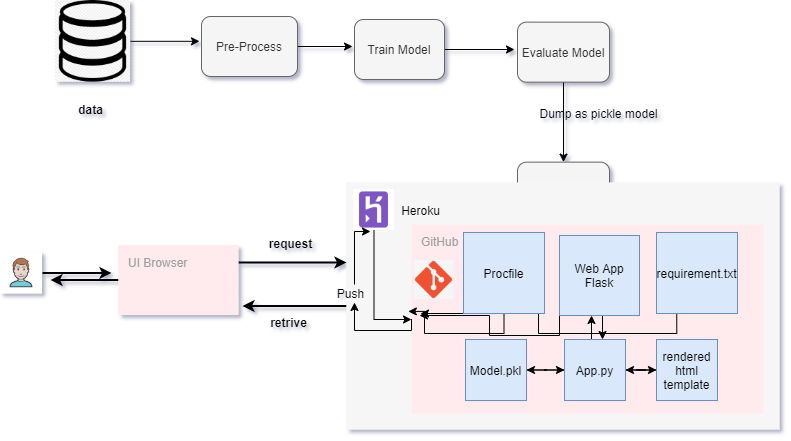

The diagram above was exported from draw.io. Its source (the exported page's mxGraphModel, read from the mxfile embedded in the PNG):
<mxGraphModel dx="1102" dy="533" grid="0" gridSize="10" guides="1" tooltips="1" connect="1" arrows="1" fold="1" page="1" pageScale="1" pageWidth="827" pageHeight="1169" math="0" shadow="1">
  <root>
    <mxCell id="0" />
    <mxCell id="1" parent="0" />
    <mxCell id="CQIA4d_JgNkUX01e3Ygd-68" style="edgeStyle=orthogonalEdgeStyle;rounded=0;orthogonalLoop=1;jettySize=auto;html=1;" edge="1" parent="1" source="CQIA4d_JgNkUX01e3Ygd-3">
      <mxGeometry relative="1" as="geometry">
        <mxPoint x="239" y="124.81500000000005" as="targetPoint" />
      </mxGeometry>
    </mxCell>
    <mxCell id="CQIA4d_JgNkUX01e3Ygd-3" value="" style="shape=image;verticalLabelPosition=bottom;labelBackgroundColor=#ffffff;verticalAlign=top;aspect=fixed;imageAspect=0;image=https://encrypted-tbn0.gstatic.com/images?q=tbn%3AANd9GcRmcTnrQHLhmT41xlM659pNSpPydcgGTkCzMJXUmvnO_l44bAur&amp;usqp=CAU;" vertex="1" parent="1">
      <mxGeometry x="95" y="84" width="75" height="81.63" as="geometry" />
    </mxCell>
    <mxCell id="CQIA4d_JgNkUX01e3Ygd-71" style="edgeStyle=orthogonalEdgeStyle;rounded=0;orthogonalLoop=1;jettySize=auto;html=1;" edge="1" parent="1" source="CQIA4d_JgNkUX01e3Ygd-4">
      <mxGeometry relative="1" as="geometry">
        <mxPoint x="392" y="130" as="targetPoint" />
      </mxGeometry>
    </mxCell>
    <mxCell id="CQIA4d_JgNkUX01e3Ygd-4" value="Pre-Process" style="rounded=1;whiteSpace=wrap;html=1;fillColor=#f5f5f5;strokeColor=#666666;fontColor=#333333;" vertex="1" parent="1">
      <mxGeometry x="241" y="100" width="96" height="60" as="geometry" />
    </mxCell>
    <mxCell id="CQIA4d_JgNkUX01e3Ygd-72" style="edgeStyle=orthogonalEdgeStyle;rounded=0;orthogonalLoop=1;jettySize=auto;html=1;" edge="1" parent="1" source="CQIA4d_JgNkUX01e3Ygd-5">
      <mxGeometry relative="1" as="geometry">
        <mxPoint x="554" y="133" as="targetPoint" />
      </mxGeometry>
    </mxCell>
    <mxCell id="CQIA4d_JgNkUX01e3Ygd-5" value="Train Model" style="rounded=1;whiteSpace=wrap;html=1;fillColor=#f5f5f5;strokeColor=#666666;fontColor=#333333;" vertex="1" parent="1">
      <mxGeometry x="394" y="103" width="90" height="60" as="geometry" />
    </mxCell>
    <mxCell id="CQIA4d_JgNkUX01e3Ygd-74" value="" style="edgeStyle=orthogonalEdgeStyle;rounded=0;orthogonalLoop=1;jettySize=auto;html=1;" edge="1" parent="1" source="CQIA4d_JgNkUX01e3Ygd-6" target="CQIA4d_JgNkUX01e3Ygd-73">
      <mxGeometry relative="1" as="geometry" />
    </mxCell>
    <mxCell id="CQIA4d_JgNkUX01e3Ygd-6" value="Evaluate Model" style="rounded=1;whiteSpace=wrap;html=1;fillColor=#f5f5f5;strokeColor=#666666;fontColor=#333333;" vertex="1" parent="1">
      <mxGeometry x="557" y="105.63" width="92" height="60" as="geometry" />
    </mxCell>
    <mxCell id="CQIA4d_JgNkUX01e3Ygd-73" value="Evaluate Model" style="rounded=1;whiteSpace=wrap;html=1;fillColor=#f5f5f5;strokeColor=#666666;fontColor=#333333;" vertex="1" parent="1">
      <mxGeometry x="557" y="245.63" width="92" height="60" as="geometry" />
    </mxCell>
    <mxCell id="CQIA4d_JgNkUX01e3Ygd-82" style="edgeStyle=orthogonalEdgeStyle;rounded=0;orthogonalLoop=1;jettySize=auto;html=1;strokeWidth=2;" edge="1" parent="1" source="CQIA4d_JgNkUX01e3Ygd-13">
      <mxGeometry relative="1" as="geometry">
        <mxPoint x="282" y="389.5" as="targetPoint" />
      </mxGeometry>
    </mxCell>
    <mxCell id="CQIA4d_JgNkUX01e3Ygd-13" value="" style="fillColor=#F6F6F6;strokeColor=none;shadow=0;gradientColor=none;fontSize=14;align=left;spacing=10;fontColor=#717171;9E9E9E;verticalAlign=top;spacingTop=-4;fontStyle=0;spacingLeft=40;html=1;" vertex="1" parent="1">
      <mxGeometry x="386" y="266" width="433" height="247" as="geometry" />
    </mxCell>
    <mxCell id="CQIA4d_JgNkUX01e3Ygd-19" value="Heroku" style="text;html=1;align=center;verticalAlign=middle;resizable=0;points=[];autosize=1;" vertex="1" parent="1">
      <mxGeometry x="435" y="284.5" width="49" height="18" as="geometry" />
    </mxCell>
    <mxCell id="CQIA4d_JgNkUX01e3Ygd-60" style="edgeStyle=orthogonalEdgeStyle;rounded=0;orthogonalLoop=1;jettySize=auto;html=1;" edge="1" parent="1" source="CQIA4d_JgNkUX01e3Ygd-20" target="CQIA4d_JgNkUX01e3Ygd-21">
      <mxGeometry relative="1" as="geometry">
        <Array as="points">
          <mxPoint x="414" y="403" />
        </Array>
      </mxGeometry>
    </mxCell>
    <mxCell id="CQIA4d_JgNkUX01e3Ygd-20" value="" style="shape=image;verticalLabelPosition=bottom;labelBackgroundColor=#ffffff;verticalAlign=top;aspect=fixed;imageAspect=0;image=data:image/png,(base64 omitted: 2200 chars);" vertex="1" parent="1">
      <mxGeometry x="393" y="273" width="41" height="41" as="geometry" />
    </mxCell>
    <mxCell id="CQIA4d_JgNkUX01e3Ygd-62" style="edgeStyle=orthogonalEdgeStyle;rounded=0;orthogonalLoop=1;jettySize=auto;html=1;" edge="1" parent="1" source="CQIA4d_JgNkUX01e3Ygd-63">
      <mxGeometry relative="1" as="geometry">
        <mxPoint x="410" y="315" as="targetPoint" />
        <Array as="points">
          <mxPoint x="394" y="315" />
        </Array>
      </mxGeometry>
    </mxCell>
    <mxCell id="CQIA4d_JgNkUX01e3Ygd-21" value="GitHub" style="points=[[0,0,0],[0.25,0,0],[0.5,0,0],[0.75,0,0],[1,0,0],[1,0.25,0],[1,0.5,0],[1,0.75,0],[1,1,0],[0.75,1,0],[0.5,1,0],[0.25,1,0],[0,1,0],[0,0.75,0],[0,0.5,0],[0,0.25,0]];rounded=1;absoluteArcSize=1;arcSize=2;html=1;strokeColor=none;gradientColor=none;shadow=0;dashed=0;fontSize=12;fontColor=#9E9E9E;align=left;verticalAlign=top;spacing=10;spacingTop=-4;fillColor=#FFEBEE;" vertex="1" parent="1">
      <mxGeometry x="451" y="308" width="352" height="189" as="geometry" />
    </mxCell>
    <mxCell id="CQIA4d_JgNkUX01e3Ygd-48" style="edgeStyle=orthogonalEdgeStyle;rounded=0;orthogonalLoop=1;jettySize=auto;html=1;exitX=0.5;exitY=1;exitDx=0;exitDy=0;entryX=0.623;entryY=0;entryDx=0;entryDy=0;entryPerimeter=0;" edge="1" parent="1" source="CQIA4d_JgNkUX01e3Ygd-22" target="CQIA4d_JgNkUX01e3Ygd-23">
      <mxGeometry relative="1" as="geometry" />
    </mxCell>
    <mxCell id="CQIA4d_JgNkUX01e3Ygd-57" style="edgeStyle=orthogonalEdgeStyle;rounded=0;orthogonalLoop=1;jettySize=auto;html=1;exitX=0;exitY=1;exitDx=0;exitDy=0;" edge="1" parent="1" source="CQIA4d_JgNkUX01e3Ygd-22">
      <mxGeometry relative="1" as="geometry">
        <mxPoint x="459" y="399" as="targetPoint" />
      </mxGeometry>
    </mxCell>
    <mxCell id="CQIA4d_JgNkUX01e3Ygd-22" value="&lt;span&gt;Web App Flask&lt;/span&gt;" style="whiteSpace=wrap;html=1;aspect=fixed;fillColor=#dae8fc;strokeColor=#6c8ebf;" vertex="1" parent="1">
      <mxGeometry x="599" y="319" width="80" height="80" as="geometry" />
    </mxCell>
    <mxCell id="CQIA4d_JgNkUX01e3Ygd-40" style="edgeStyle=orthogonalEdgeStyle;rounded=0;orthogonalLoop=1;jettySize=auto;html=1;entryX=0;entryY=0.5;entryDx=0;entryDy=0;" edge="1" parent="1" source="CQIA4d_JgNkUX01e3Ygd-23" target="CQIA4d_JgNkUX01e3Ygd-27">
      <mxGeometry relative="1" as="geometry" />
    </mxCell>
    <mxCell id="CQIA4d_JgNkUX01e3Ygd-44" style="edgeStyle=orthogonalEdgeStyle;rounded=0;orthogonalLoop=1;jettySize=auto;html=1;exitX=0;exitY=0.5;exitDx=0;exitDy=0;entryX=1;entryY=0.5;entryDx=0;entryDy=0;" edge="1" parent="1" source="CQIA4d_JgNkUX01e3Ygd-23" target="CQIA4d_JgNkUX01e3Ygd-26">
      <mxGeometry relative="1" as="geometry" />
    </mxCell>
    <mxCell id="CQIA4d_JgNkUX01e3Ygd-45" style="edgeStyle=orthogonalEdgeStyle;rounded=0;orthogonalLoop=1;jettySize=auto;html=1;exitX=0.5;exitY=0;exitDx=0;exitDy=0;entryX=0.4;entryY=1;entryDx=0;entryDy=0;entryPerimeter=0;" edge="1" parent="1" source="CQIA4d_JgNkUX01e3Ygd-23" target="CQIA4d_JgNkUX01e3Ygd-22">
      <mxGeometry relative="1" as="geometry" />
    </mxCell>
    <mxCell id="CQIA4d_JgNkUX01e3Ygd-23" value="&lt;span&gt;App.py&lt;/span&gt;" style="whiteSpace=wrap;html=1;aspect=fixed;fillColor=#dae8fc;strokeColor=#6c8ebf;" vertex="1" parent="1">
      <mxGeometry x="604" y="423" width="61" height="61" as="geometry" />
    </mxCell>
    <mxCell id="CQIA4d_JgNkUX01e3Ygd-43" value="" style="edgeStyle=orthogonalEdgeStyle;rounded=0;orthogonalLoop=1;jettySize=auto;html=1;" edge="1" parent="1" source="CQIA4d_JgNkUX01e3Ygd-26" target="CQIA4d_JgNkUX01e3Ygd-23">
      <mxGeometry relative="1" as="geometry" />
    </mxCell>
    <mxCell id="CQIA4d_JgNkUX01e3Ygd-26" value="&lt;span&gt;Model.pkl&lt;/span&gt;" style="whiteSpace=wrap;html=1;aspect=fixed;fillColor=#dae8fc;strokeColor=#6c8ebf;" vertex="1" parent="1">
      <mxGeometry x="505" y="423" width="61" height="61" as="geometry" />
    </mxCell>
    <mxCell id="CQIA4d_JgNkUX01e3Ygd-42" style="edgeStyle=orthogonalEdgeStyle;rounded=0;orthogonalLoop=1;jettySize=auto;html=1;exitX=0;exitY=0.5;exitDx=0;exitDy=0;entryX=1;entryY=0.5;entryDx=0;entryDy=0;" edge="1" parent="1" source="CQIA4d_JgNkUX01e3Ygd-27" target="CQIA4d_JgNkUX01e3Ygd-23">
      <mxGeometry relative="1" as="geometry" />
    </mxCell>
    <mxCell id="CQIA4d_JgNkUX01e3Ygd-27" value="rendered html template" style="whiteSpace=wrap;html=1;aspect=fixed;fillColor=#dae8fc;strokeColor=#6c8ebf;" vertex="1" parent="1">
      <mxGeometry x="696" y="423" width="61" height="61" as="geometry" />
    </mxCell>
    <mxCell id="CQIA4d_JgNkUX01e3Ygd-58" style="edgeStyle=orthogonalEdgeStyle;rounded=0;orthogonalLoop=1;jettySize=auto;html=1;exitX=0.25;exitY=1;exitDx=0;exitDy=0;" edge="1" parent="1" source="CQIA4d_JgNkUX01e3Ygd-29">
      <mxGeometry relative="1" as="geometry">
        <mxPoint x="460" y="397" as="targetPoint" />
      </mxGeometry>
    </mxCell>
    <mxCell id="CQIA4d_JgNkUX01e3Ygd-29" value="&lt;span&gt;requirement.txt&lt;/span&gt;" style="whiteSpace=wrap;html=1;aspect=fixed;fillColor=#dae8fc;strokeColor=#6c8ebf;" vertex="1" parent="1">
      <mxGeometry x="696" y="316" width="81" height="81" as="geometry" />
    </mxCell>
    <mxCell id="CQIA4d_JgNkUX01e3Ygd-56" style="edgeStyle=orthogonalEdgeStyle;rounded=0;orthogonalLoop=1;jettySize=auto;html=1;entryX=-0.009;entryY=0.46;entryDx=0;entryDy=0;entryPerimeter=0;" edge="1" parent="1" source="CQIA4d_JgNkUX01e3Ygd-32" target="CQIA4d_JgNkUX01e3Ygd-21">
      <mxGeometry relative="1" as="geometry">
        <Array as="points">
          <mxPoint x="544" y="417" />
          <mxPoint x="464" y="417" />
          <mxPoint x="464" y="395" />
        </Array>
      </mxGeometry>
    </mxCell>
    <mxCell id="CQIA4d_JgNkUX01e3Ygd-32" value="&lt;span&gt;Procfile&lt;/span&gt;" style="whiteSpace=wrap;html=1;aspect=fixed;fillColor=#dae8fc;strokeColor=#6c8ebf;" vertex="1" parent="1">
      <mxGeometry x="503" y="316" width="81" height="81" as="geometry" />
    </mxCell>
    <mxCell id="CQIA4d_JgNkUX01e3Ygd-53" style="edgeStyle=orthogonalEdgeStyle;rounded=0;orthogonalLoop=1;jettySize=auto;html=1;exitX=0.5;exitY=1;exitDx=0;exitDy=0;" edge="1" parent="1" source="CQIA4d_JgNkUX01e3Ygd-32" target="CQIA4d_JgNkUX01e3Ygd-32">
      <mxGeometry relative="1" as="geometry" />
    </mxCell>
    <mxCell id="CQIA4d_JgNkUX01e3Ygd-59" value="" style="shape=image;verticalLabelPosition=bottom;labelBackgroundColor=#ffffff;verticalAlign=top;aspect=fixed;imageAspect=0;image=data:image/png,(base64 omitted: 4696 chars);" vertex="1" parent="1">
      <mxGeometry x="454" y="344" width="39" height="39" as="geometry" />
    </mxCell>
    <mxCell id="CQIA4d_JgNkUX01e3Ygd-63" value="Push" style="text;html=1;align=center;verticalAlign=middle;resizable=0;points=[];autosize=1;" vertex="1" parent="1">
      <mxGeometry x="371" y="368" width="37" height="18" as="geometry" />
    </mxCell>
    <mxCell id="CQIA4d_JgNkUX01e3Ygd-65" style="edgeStyle=orthogonalEdgeStyle;rounded=0;orthogonalLoop=1;jettySize=auto;html=1;exitX=0;exitY=0.5;exitDx=0;exitDy=0;exitPerimeter=0;" edge="1" parent="1" source="CQIA4d_JgNkUX01e3Ygd-21" target="CQIA4d_JgNkUX01e3Ygd-63">
      <mxGeometry relative="1" as="geometry">
        <mxPoint x="410" y="315" as="targetPoint" />
        <mxPoint x="451" y="402.5" as="sourcePoint" />
        <Array as="points">
          <mxPoint x="451" y="414" />
          <mxPoint x="394" y="414" />
        </Array>
      </mxGeometry>
    </mxCell>
    <mxCell id="CQIA4d_JgNkUX01e3Ygd-75" value="Dump as pickle model" style="text;html=1;align=center;verticalAlign=middle;resizable=0;points=[];autosize=1;" vertex="1" parent="1">
      <mxGeometry x="574" y="188" width="128" height="18" as="geometry" />
    </mxCell>
    <mxCell id="CQIA4d_JgNkUX01e3Ygd-83" style="edgeStyle=orthogonalEdgeStyle;rounded=0;orthogonalLoop=1;jettySize=auto;html=1;exitX=1;exitY=0.25;exitDx=0;exitDy=0;exitPerimeter=0;strokeWidth=2;" edge="1" parent="1" source="CQIA4d_JgNkUX01e3Ygd-77">
      <mxGeometry relative="1" as="geometry">
        <mxPoint x="386" y="346" as="targetPoint" />
      </mxGeometry>
    </mxCell>
    <mxCell id="CQIA4d_JgNkUX01e3Ygd-88" style="edgeStyle=orthogonalEdgeStyle;rounded=0;orthogonalLoop=1;jettySize=auto;html=1;strokeWidth=2;" edge="1" parent="1" source="CQIA4d_JgNkUX01e3Ygd-77">
      <mxGeometry relative="1" as="geometry">
        <mxPoint x="90" y="363.5" as="targetPoint" />
      </mxGeometry>
    </mxCell>
    <mxCell id="CQIA4d_JgNkUX01e3Ygd-77" value="UI Browser" style="points=[[0,0,0],[0.25,0,0],[0.5,0,0],[0.75,0,0],[1,0,0],[1,0.25,0],[1,0.5,0],[1,0.75,0],[1,1,0],[0.75,1,0],[0.5,1,0],[0.25,1,0],[0,1,0],[0,0.75,0],[0,0.5,0],[0,0.25,0]];rounded=1;absoluteArcSize=1;arcSize=2;html=1;strokeColor=none;gradientColor=none;shadow=0;dashed=0;fontSize=12;fontColor=#9E9E9E;align=left;verticalAlign=top;spacing=10;spacingTop=-4;fillColor=#FFEBEE;" vertex="1" parent="1">
      <mxGeometry x="158" y="328.5" width="120" height="70" as="geometry" />
    </mxCell>
    <mxCell id="CQIA4d_JgNkUX01e3Ygd-87" style="edgeStyle=orthogonalEdgeStyle;rounded=0;orthogonalLoop=1;jettySize=auto;html=1;strokeWidth=2;" edge="1" parent="1" source="CQIA4d_JgNkUX01e3Ygd-78">
      <mxGeometry relative="1" as="geometry">
        <mxPoint x="151" y="356.5" as="targetPoint" />
      </mxGeometry>
    </mxCell>
    <mxCell id="CQIA4d_JgNkUX01e3Ygd-78" value="" style="shape=image;verticalLabelPosition=bottom;labelBackgroundColor=#ffffff;verticalAlign=top;aspect=fixed;imageAspect=0;image=data:image/png,(base64 omitted: 3068 chars);" vertex="1" parent="1">
      <mxGeometry x="40" y="335.5" width="42" height="42" as="geometry" />
    </mxCell>
    <mxCell id="CQIA4d_JgNkUX01e3Ygd-81" value="&lt;b&gt;request&lt;/b&gt;" style="text;html=1;align=center;verticalAlign=middle;resizable=0;points=[];autosize=1;" vertex="1" parent="1">
      <mxGeometry x="303" y="317.5" width="53" height="18" as="geometry" />
    </mxCell>
    <mxCell id="CQIA4d_JgNkUX01e3Ygd-84" value="&lt;b&gt;retrive&lt;/b&gt;" style="text;html=1;align=center;verticalAlign=middle;resizable=0;points=[];autosize=1;" vertex="1" parent="1">
      <mxGeometry x="304" y="397" width="47" height="18" as="geometry" />
    </mxCell>
    <mxCell id="CQIA4d_JgNkUX01e3Ygd-89" value="&lt;b&gt;data&lt;/b&gt;" style="text;html=1;align=center;verticalAlign=middle;resizable=0;points=[];autosize=1;" vertex="1" parent="1">
      <mxGeometry x="112" y="184" width="35" height="18" as="geometry" />
    </mxCell>
  </root>
</mxGraphModel>